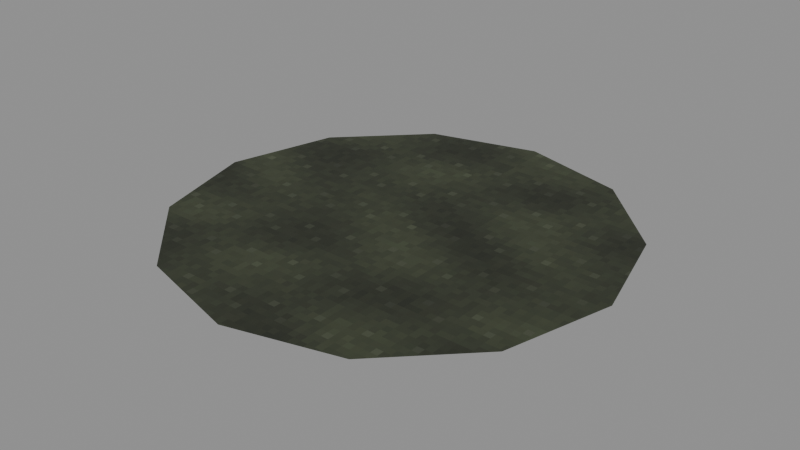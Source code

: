 # Source: level_woodland_floor.blend  (saved by Blender 5.0.118; exported with 4.5.12 LTS)
import bpy
from mathutils import Matrix  # noqa: F401  (used for matrix-valued properties, if any)

bpy.ops.wm.read_factory_settings(use_empty=True)
scene = bpy.context.scene
scene.name = 'Scene'

# ---- images (referenced by path relative to the original .blend; pixels are not part of the script)
import os
ASSET_DIR = os.environ.get("B2B_ASSET_DIR", "")  # directory of the original .blend (textures are referenced by path, not embedded)
HERE = os.path.dirname(os.path.abspath(__file__))  # packed textures are extracted next to this script under _unpacked/

def load_image(name, relpath, width, height, colorspace="sRGB"):
    """Load a texture the original file referenced (path relative to the .blend, or extracted next to this script)."""
    p = next((c for c in (os.path.join(HERE, relpath), os.path.join(ASSET_DIR, relpath)) if relpath and os.path.exists(c)), "")
    if p:
        img = bpy.data.images.load(p, check_existing=True)
        img.name = name
    else:  # same state as the original file: an image datablock whose file is absent (Cycles renders it pink)
        img = bpy.data.images.new(name, width, height)
        img.source = "FILE"
        img.filepath = "//" + (relpath or name)
    img.colorspace_settings.name = colorspace
    return img
img_woodland_floor_diffuse = load_image('Woodland floor diffuse', '_unpacked/Woodland_floor_diffuse.4cb69cde.png', 64, 64, 'sRGB')

# ---- materials (node trees are filled in below, after node groups)
mat_rebuild_woodland_floor = bpy.data.materials.new('Rebuild Woodland floor')

# ---- material node trees
mat_rebuild_woodland_floor.use_nodes = True; mat_rebuild_woodland_floor.node_tree.nodes.clear()
_N = mat_rebuild_woodland_floor.node_tree.nodes; _L = mat_rebuild_woodland_floor.node_tree.links
n0 = _N.new('ShaderNodeBsdfPrincipled'); n0.name = 'Principled BSDF'; n0.location = (-200, 100)
n0.inputs[2].default_value = 0.88
n1 = _N.new('ShaderNodeOutputMaterial'); n1.name = 'Material Output'; n1.location = (200, 100)
n2 = _N.new('ShaderNodeTexImage'); n2.name = 'Image Texture'; n2.location = (0, 0)
n2.image = img_woodland_floor_diffuse
n2.interpolation = 'Closest'
_L.new(n0.outputs[0], n1.inputs[0])
_L.new(n2.outputs[0], n0.inputs[0])
n1.is_active_output = True

# ---- meshes
me_irregular_floor_diffuse_ground = bpy.data.meshes.new('Irregular floor diffuse ground')
me_irregular_floor_diffuse_ground.from_pydata([(0.0, 0.0, 0.0), (0.5, 0.0, 0.0), (0.433, 0.25, 0.0), (0.25, 0.433, 0.0), (3.062e-17, 0.5, 0.0), (-0.25, 0.433, 0.0), (-0.433, 0.25, 0.0), (-0.5, 6.123e-17, 0.0), (-0.433, -0.25, 0.0), (-0.25, -0.433, 0.0), (-9.185e-17, -0.5, 0.0), (0.25, -0.433, 0.0), (0.433, -0.25, 0.0)], [], [(0, 1, 2), (0, 2, 3), (0, 3, 4), (0, 4, 5), (0, 5, 6), (0, 6, 7), (0, 7, 8), (0, 8, 9), (0, 9, 10), (0, 10, 11), (0, 11, 12), (0, 12, 1)])
_uv = me_irregular_floor_diffuse_ground.uv_layers.new(name='UVMap')
_uv.uv.foreach_set('vector', [0.5, 0.5, 0.975, 0.5, 0.9114, 0.7375, 0.5, 0.5, 0.9114, 0.7375, 0.7375, 0.9114, 0.5, 0.5, 0.7375, 0.9114, 0.5, 0.975, 0.5, 0.5, 0.5, 0.975, 0.2625, 0.9114, 0.5, 0.5, 0.2625, 0.9114, 0.08864, 0.7375, 0.5, 0.5, 0.08864, 0.7375, 0.025, 0.5, 0.5, 0.5, 0.025, 0.5, 0.08864, 0.2625, 0.5, 0.5, 0.08864, 0.2625, 0.2625, 0.08864, 0.5, 0.5, 0.2625, 0.08864, 0.5, 0.025, 0.5, 0.5, 0.5, 0.025, 0.7375, 0.08864, 0.5, 0.5, 0.7375, 0.08864, 0.9114, 0.2625, 0.5, 0.5, 0.9114, 0.2625, 0.975, 0.5])
me_irregular_floor_diffuse_ground.materials.append(mat_rebuild_woodland_floor)
me_irregular_floor_diffuse_ground.update()

# ---- objects
ob_level_woodland_floor = bpy.data.objects.new('level_woodland_floor', me_irregular_floor_diffuse_ground)

# ---- transforms, parenting, visibility, modifiers, constraints
ob_level_woodland_floor.location = (0.0, 0.0, 0.0)
_vg = ob_level_woodland_floor.vertex_groups.new(name='Irregular floor diffuse ground')

# ---- collection membership
scene.collection.objects.link(ob_level_woodland_floor)

# ---- scene / render settings (as saved in the file)
scene.frame_start = 1; scene.frame_end = 250; scene.frame_set(1)
scene.render.engine = 'BLENDER_EEVEE_NEXT'
scene.render.bake_bias = 0.0
scene.render.bake_samples = 0
scene.cycles.sampling_pattern = 'TABULATED_SOBOL'
scene.eevee.use_volume_custom_range = False
bpy.context.view_layer.update()

# ---- added for rendering (the .blend has no active camera and no usable light): camera, sun + grey world if the file has none
cam_auto = bpy.data.cameras.new('AutoCamera')
cam_auto.lens = 50.0
cam_auto.sensor_width = 36.0
cam_auto.clip_end = 1000.0
ob_auto_camera = bpy.data.objects.new('AutoCamera', cam_auto)
scene.collection.objects.link(ob_auto_camera)
ob_auto_camera.location = (1.30847, -1.57016, 1.04677)
ob_auto_camera.rotation_euler = (1.09748, -7.21219e-08, 0.694738)
scene.camera = ob_auto_camera
light_auto_sun = bpy.data.lights.new('AutoSun', 'SUN')
light_auto_sun.energy = 3.0
light_auto_sun.angle = 0.0523599
ob_auto_sun = bpy.data.objects.new('AutoSun', light_auto_sun)
scene.collection.objects.link(ob_auto_sun)
ob_auto_sun.rotation_euler = (0.872665, 0.174533, 0.523599)
if scene.world is None:
    world_auto = bpy.data.worlds.new('AutoWorld')
    world_auto.color = (0.3, 0.3, 0.3)
    scene.world = world_auto
bpy.context.view_layer.update()

